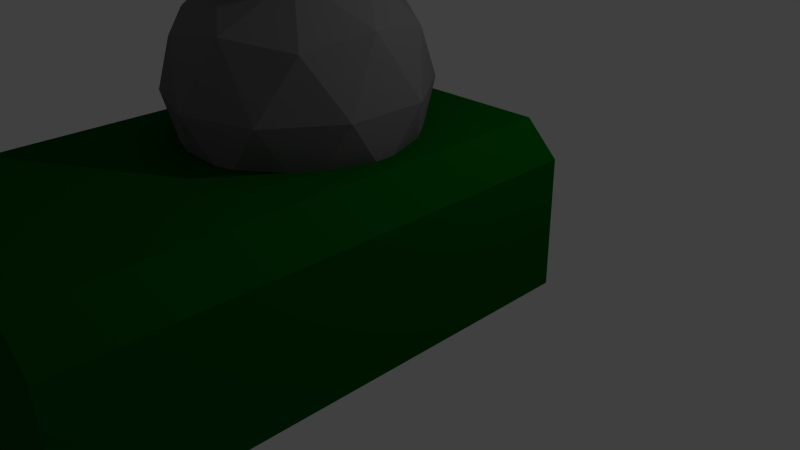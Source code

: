 # Source: AA.blend  (saved by Blender 2.76.0; exported with 4.5.12 LTS)
import bpy
from mathutils import Matrix  # noqa: F401  (used for matrix-valued properties, if any)

bpy.ops.wm.read_factory_settings(use_empty=True)
scene = bpy.context.scene
scene.name = 'Scene'

# ---- collections
col_collection_1 = bpy.data.collections.new('Collection 1'); scene.collection.children.link(col_collection_1)

# ---- materials (node trees are filled in below, after node groups)
mat_neutral = bpy.data.materials.new('Neutral')
mat_neutral.alpha_threshold = 0.0
mat_neutral.use_transparent_shadow = False
mat_neutral.diffuse_color = (0.1734, 0.1734, 0.1734, 1.0)
mat_neutral.roughness = 0.5
mat_barrel = bpy.data.materials.new('Barrel')
mat_barrel.alpha_threshold = 0.0
mat_barrel.use_transparent_shadow = False
mat_barrel.diffuse_color = (0.0, 0.0, 0.0, 1.0)
mat_barrel.roughness = 0.5
mat_body = bpy.data.materials.new('Body')
mat_body.alpha_threshold = 0.0
mat_body.use_transparent_shadow = False
mat_body.diffuse_color = (0.0, 0.09463, 0.003853, 1.0)
mat_body.roughness = 0.5
mat_body.line_color = (0.0, 0.0, 0.0, 1.0)

# ---- material node trees

# ---- world
world_world = bpy.data.worlds.new('World'); scene.world = world_world
world_world.color = (0.05088, 0.05088, 0.05088)
world_world.use_sun_shadow = False
world_world.sun_shadow_jitter_overblur = 0.0
world_world.cycles.sampling_method = 'MANUAL'
world_world.cycles.sample_map_resolution = 256

# ---- cameras
cam_camera = bpy.data.cameras.new('Camera')
cam_camera.clip_end = 100.0
cam_camera.lens = 35.0
cam_camera.sensor_width = 32.0
cam_camera.sensor_height = 18.0
cam_camera.ortho_scale = 7.314
cam_camera.dof.focus_distance = 0.0
cam_camera.dof.aperture_fstop = 128.0

# ---- lights
light_lamp = bpy.data.lights.new('Lamp', 'POINT')
light_lamp.transmission_factor = 0.0
light_lamp.cutoff_distance = 30.0
light_lamp.energy = 100.0
light_lamp.shadow_buffer_clip_start = 1.001
light_lamp.shadow_soft_size = 0.1
light_lamp.shadow_maximum_resolution = 0.006
light_lamp.use_absolute_resolution = True
light_lamp.cycles.use_multiple_importance_sampling = False

# ---- meshes
me_icosphere = bpy.data.meshes.new('Icosphere')
me_icosphere.from_pydata([(0.0, 0.0, -1.5), (-1.085, 0.7886, -0.6708), (0.4146, 1.276, -0.6708), (1.342, 1.173e-07, -0.6708), (0.4146, -1.276, -0.6708), (-1.085, -0.7886, -0.6708), (-0.4146, 1.276, 0.6708), (1.085, 0.7886, 0.6708), (1.085, -0.7886, 0.6708), (-0.4146, -1.276, 0.6708), (-1.342, -1.173e-07, 0.6708), (0.2437, 0.75, -1.276), (-0.638, 0.4635, -1.276), (-0.3943, 1.214, -0.7886), (-1.276, -1.115e-07, -0.7886), (-0.638, -0.4635, -1.276), (0.7886, 6.894e-08, -1.276), (1.032, 0.75, -0.7886), (0.2437, -0.75, -1.276), (1.032, -0.75, -0.7886), (-0.3943, -1.214, -0.7886), (-1.427, 0.4635, 0.0), (-1.427, -0.4635, 0.0), (-1.311e-07, 1.5, 0.0), (-0.8817, 1.214, 0.0), (1.427, 0.4635, 0.0), (0.8817, 1.214, 0.0), (0.8817, -1.214, 0.0), (1.427, -0.4635, 0.0), (-0.8817, -1.214, 0.0), (1.311e-07, -1.5, 0.0), (-1.032, 0.75, 0.7886), (0.3943, 1.214, 0.7886), (1.276, 1.115e-07, 0.7886), (0.3943, -1.214, 0.7886), (-1.032, -0.75, 0.7886), (-0.671, 0.1618, 1.276), (-0.8412, 0.1618, 1.171), (-0.9235, -8.074e-08, 1.128), (-0.8412, -0.1618, 1.171), (-0.671, -0.1618, 1.276), (-0.5962, -5.212e-08, 1.331), (-0.106, -0.85, 1.171), (-0.05347, -0.6882, 1.276), (-0.1842, -0.567, 1.331), (-0.3612, -0.5882, 1.276), (-0.4138, -0.75, 1.171), (-0.2854, -0.8783, 1.128), (0.7756, -0.3635, 1.171), (0.638, -0.2635, 1.276), (0.4823, -0.3504, 1.331), (0.4478, -0.5253, 1.276), (0.5854, -0.6253, 1.171), (0.7471, -0.5428, 1.128), (0.5854, 0.6253, 1.171), (0.4478, 0.5253, 1.276), (0.4823, 0.3504, 1.331), (0.638, 0.2635, 1.276), (0.7756, 0.3635, 1.171), (0.7471, 0.5428, 1.128), (-0.4138, 0.75, 1.171), (-0.3612, 0.5882, 1.276), (-0.1842, 0.567, 1.331), (-0.05347, 0.6882, 1.276), (-0.106, 0.85, 1.171), (-0.2854, 0.8783, 1.128), (-0.1924, -1.682e-08, 1.445), (-0.05945, -0.183, 1.445), (0.1556, -0.1131, 1.445), (0.1556, 0.1131, 1.445), (-0.05945, 0.183, 1.445), (-0.5962, -5.212e-08, 2.831), (-0.671, 0.1618, 2.776), (-0.8412, 0.1618, 2.671), (-0.9235, -8.074e-08, 2.628), (-0.8412, -0.1618, 2.671), (-0.671, -0.1618, 2.776), (-0.2854, -0.8783, 2.628), (-0.106, -0.85, 2.671), (-0.05347, -0.6882, 2.776), (-0.1842, -0.567, 2.831), (-0.3612, -0.5882, 2.776), (-0.4138, -0.75, 2.671), (0.7471, -0.5428, 2.628), (0.7756, -0.3635, 2.671), (0.638, -0.2635, 2.776), (0.4823, -0.3504, 2.831), (0.4478, -0.5253, 2.776), (0.5854, -0.6253, 2.671), (0.7471, 0.5428, 2.628), (0.5854, 0.6253, 2.671), (0.4478, 0.5253, 2.776), (0.4823, 0.3504, 2.831), (0.638, 0.2635, 2.776), (0.7756, 0.3635, 2.671), (-0.2854, 0.8783, 2.628), (-0.4138, 0.75, 2.671), (-0.3612, 0.5882, 2.776), (-0.1842, 0.567, 2.831), (-0.05347, 0.6882, 2.776), (-0.106, 0.85, 2.671), (-0.05945, 0.183, 2.945), (-0.1924, -1.682e-08, 2.945), (-0.05945, -0.183, 2.945), (0.1556, -0.1131, 2.945), (0.1556, 0.1131, 2.945)], [], [(0, 12, 11), (1, 12, 14), (0, 11, 16), (0, 16, 18), (0, 18, 15), (1, 14, 21), (2, 13, 23), (3, 17, 25), (4, 19, 27), (5, 20, 29), (1, 21, 24), (2, 23, 26), (3, 25, 28), (4, 27, 30), (5, 29, 22), (62, 61, 36, 41, 66, 70), (56, 55, 63, 62, 70, 69), (50, 49, 57, 56, 69, 68), (44, 43, 51, 50, 68, 67), (35, 9, 47, 46), (34, 8, 53, 52), (40, 39, 35, 46, 45), (33, 7, 59, 58), (43, 42, 34, 52, 51), (32, 6, 65, 64), (49, 48, 33, 58, 57), (61, 60, 31, 37, 36), (10, 35, 39, 38), (31, 10, 38, 37), (22, 35, 10), (22, 29, 35), (29, 9, 35), (30, 34, 9), (30, 27, 34), (27, 8, 34), (28, 33, 8), (28, 25, 33), (25, 7, 33), (26, 32, 7), (26, 23, 32), (23, 6, 32), (24, 31, 6), (24, 21, 31), (21, 10, 31), (29, 30, 9), (29, 20, 30), (20, 4, 30), (27, 28, 8), (27, 19, 28), (19, 3, 28), (25, 26, 7), (25, 17, 26), (17, 2, 26), (23, 24, 6), (23, 13, 24), (13, 1, 24), (21, 22, 10), (21, 14, 22), (14, 5, 22), (15, 20, 5), (15, 18, 20), (18, 4, 20), (18, 19, 4), (18, 16, 19), (16, 3, 19), (16, 17, 3), (16, 11, 17), (11, 2, 17), (14, 15, 5), (14, 12, 15), (12, 0, 15), (11, 13, 2), (11, 12, 13), (12, 1, 13), (52, 53, 83, 88), (55, 54, 32, 64, 63), (42, 43, 79, 78), (9, 34, 42, 47), (70, 66, 102, 101), (8, 33, 48, 53), (51, 52, 88, 87), (7, 32, 54, 59), (47, 42, 78, 77), (6, 31, 60, 65), (50, 51, 87, 86), (41, 40, 45, 44, 67, 66), (72, 73, 74, 75, 76, 71), (78, 79, 80, 81, 82, 77), (84, 85, 86, 87, 88, 83), (90, 91, 92, 93, 94, 89), (96, 97, 98, 99, 100, 95), (102, 103, 104, 105, 101), (66, 67, 103, 102), (43, 44, 80, 79), (67, 68, 104, 103), (44, 45, 81, 80), (65, 60, 96, 95), (68, 69, 105, 104), (45, 46, 82, 81), (60, 61, 97, 96), (41, 36, 72, 71), (69, 70, 101, 105), (46, 47, 77, 82), (61, 62, 98, 97), (36, 37, 73, 72), (62, 63, 99, 98), (37, 38, 74, 73), (59, 54, 90, 89), (63, 64, 100, 99), (38, 39, 75, 74), (54, 55, 91, 90), (64, 65, 95, 100), (39, 40, 76, 75), (55, 56, 92, 91), (40, 41, 71, 76), (56, 57, 93, 92), (53, 48, 84, 83), (57, 58, 94, 93), (48, 49, 85, 84), (58, 59, 89, 94), (49, 50, 86, 85)])
me_icosphere.polygons.foreach_set('material_index', [0, 0, 0, 0, 0, 0, 0, 0, 0, 0, 0, 0, 0, 0, 0, 0, 0, 0, 0, 0, 0, 0, 0, 0, 0, 0, 0, 0, 0, 0, 0, 0, 0, 0, 0, 0, 0, 0, 0, 0, 0, 0, 0, 0, 0, 0, 0, 0, 0, 0, 0, 0, 0, 0, 0, 0, 0, 0, 0, 0, 0, 0, 0, 0, 0, 0, 0, 0, 0, 0, 0, 0, 0, 0, 1, 0, 1, 0, 1, 0, 1, 0, 1, 0, 1, 0, 1, 1, 1, 1, 1, 1, 1, 1, 1, 1, 1, 1, 1, 1, 1, 1, 1, 1, 1, 1, 1, 1, 1, 1, 1, 1, 1, 1, 1, 1, 1, 1, 1, 1, 1])
me_icosphere.materials.append(mat_neutral)
me_icosphere.materials.append(mat_barrel)
me_icosphere.use_remesh_preserve_volume = False
me_icosphere.use_remesh_preserve_attributes = False
me_icosphere.use_mirror_vertex_groups = False
me_icosphere.update()
me_cube = bpy.data.meshes.new('Cube')
me_cube.from_pydata([(2.0, 3.0, 0.0), (2.0, -3.0, 0.0), (-2.0, -3.0, 0.0), (-2.0, 3.0, 0.0), (-1.6, -3.0, 2.0), (-2.0, -3.0, 1.6), (-2.0, 3.0, 1.6), (-1.6, 3.0, 2.0), (1.6, 3.0, 2.0), (2.0, 3.0, 1.6), (2.0, -3.0, 1.6), (1.6, -3.0, 2.0), (1.6, -3.5, -6.386e-07), (-1.6, -3.5, -6.386e-07), (-1.6, -3.5, 1.28), (-1.28, -3.5, 1.6), (1.28, -3.5, 1.6), (1.6, -3.5, 1.28)], [], [(0, 1, 2, 3), (2, 5, 6, 3), (8, 7, 4, 11), (1, 10, 17, 12), (0, 9, 10, 1), (4, 7, 6, 5), (8, 11, 10, 9), (8, 9, 0, 3, 6, 7), (12, 17, 16, 15, 14, 13), (10, 11, 16, 17), (5, 2, 13, 14), (11, 4, 15, 16), (4, 5, 14, 15), (2, 1, 12, 13)])
me_cube.polygons.foreach_set('material_index', [0, 0, 0, 0, 0, 0, 0, 1, 1, 0, 0, 0, 0, 0])
me_cube.materials.append(mat_body)
me_cube.materials.append(mat_neutral)
me_cube.use_remesh_preserve_volume = False
me_cube.use_remesh_preserve_attributes = False
me_cube.use_mirror_vertex_groups = False
me_cube.update()

# ---- objects
ob_icosphere = bpy.data.objects.new('Icosphere', me_icosphere)
ob_cube = bpy.data.objects.new('Cube', me_cube)
ob_lamp = bpy.data.objects.new('Lamp', light_lamp)
ob_camera = bpy.data.objects.new('Camera', cam_camera)

# ---- transforms, parenting, visibility, modifiers, constraints
ob_icosphere.location = (0.0, -1.0, 2.5)
ob_icosphere.lineart.crease_threshold = 0.0
ob_cube.location = (-8.742e-08, -2.0, 0.0)
ob_cube.lock_rotations_4d = False
ob_cube.empty_display_type = 'ARROWS'
ob_cube.lineart.crease_threshold = 0.0
ob_lamp.location = (4.076, 1.005, 5.904)
ob_lamp.rotation_euler = (0.6503, 0.05522, 1.866)
ob_lamp.lock_rotations_4d = False
ob_lamp.empty_display_type = 'ARROWS'
ob_lamp.color = (0.0, 0.0, 0.0, 0.0)
ob_lamp.lineart.crease_threshold = 0.0
ob_camera.location = (7.481, -6.508, 5.344)
ob_camera.rotation_euler = (1.109, 0.01082, 0.8149)
ob_camera.lock_rotations_4d = False
ob_camera.empty_display_type = 'ARROWS'
ob_camera.color = (0.0, 0.0, 0.0, 0.0)
ob_camera.display_type = 'WIRE'
ob_camera.lineart.crease_threshold = 0.0

# ---- collection membership
col_collection_1.objects.link(ob_icosphere)
col_collection_1.objects.link(ob_cube)
col_collection_1.objects.link(ob_lamp)
col_collection_1.objects.link(ob_camera)

# ---- scene / render settings (as saved in the file)
scene.camera = ob_camera
scene.frame_start = 1; scene.frame_end = 250; scene.frame_set(1)
scene.render.engine = 'BLENDER_EEVEE_NEXT'
scene.render.resolution_percentage = 50
scene.render.dither_intensity = 0.0
scene.cycles.use_denoising = False
scene.cycles.samples = 10
scene.cycles.sampling_pattern = 'TABULATED_SOBOL'
scene.cycles.light_sampling_threshold = 0.0
scene.cycles.use_adaptive_sampling = False
scene.cycles.use_light_tree = False
scene.cycles.blur_glossy = 0.0
scene.cycles.pixel_filter_type = 'GAUSSIAN'
scene.cycles.sample_clamp_indirect = 0.0
scene.view_settings.view_transform = 'Standard'
bpy.context.view_layer.update()
